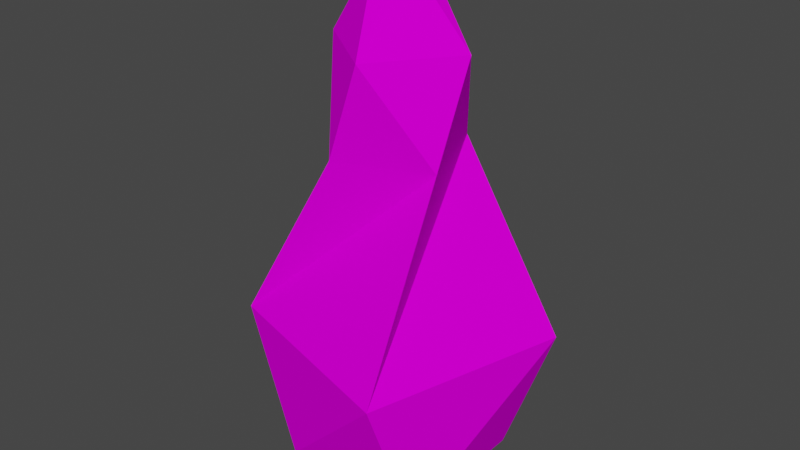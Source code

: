 # Source: blocks.blend  (saved by Blender 2.90.8; exported with 4.5.12 LTS)
import bpy
from mathutils import Matrix  # noqa: F401  (used for matrix-valued properties, if any)

bpy.ops.wm.read_factory_settings(use_empty=True)
scene = bpy.context.scene
scene.name = 'Scene'

# ---- collections
col_collection = bpy.data.collections.new('Collection'); scene.collection.children.link(col_collection)

# ---- images (referenced by path relative to the original .blend; pixels are not part of the script)
import os
ASSET_DIR = os.environ.get("B2B_ASSET_DIR", "")  # directory of the original .blend (textures are referenced by path, not embedded)
HERE = os.path.dirname(os.path.abspath(__file__))  # packed textures are extracted next to this script under _unpacked/

def load_image(name, relpath, width, height, colorspace="sRGB"):
    """Load a texture the original file referenced (path relative to the .blend, or extracted next to this script)."""
    p = next((c for c in (os.path.join(HERE, relpath), os.path.join(ASSET_DIR, relpath)) if relpath and os.path.exists(c)), "")
    if p:
        img = bpy.data.images.load(p, check_existing=True)
        img.name = name
    else:  # same state as the original file: an image datablock whose file is absent (Cycles renders it pink)
        img = bpy.data.images.new(name, width, height)
        img.source = "FILE"
        img.filepath = "//" + (relpath or name)
    img.colorspace_settings.name = colorspace
    return img
img_obelisk_texture_png = load_image('obelisk_texture.png', 'obelisk_texture.png', 1024, 1024, 'sRGB')

# ---- materials (node trees are filled in below, after node groups)
mat_material_001 = bpy.data.materials.new('Material.001')
mat_material_001.use_transparent_shadow = False

# ---- material node trees
mat_material_001.use_nodes = True; mat_material_001.node_tree.nodes.clear()
_N = mat_material_001.node_tree.nodes; _L = mat_material_001.node_tree.links
n0 = _N.new('ShaderNodeBsdfPrincipled'); n0.name = 'Principled BSDF'; n0.location = (10, 300)
n0.distribution = 'GGX'
n0.subsurface_method = 'BURLEY'
n0.inputs[2].default_value = 0.0
n0.inputs[3].default_value = 1.45
n0.inputs[13].default_value = 0.0
n0.inputs[20].default_value = 0.0
n0.inputs[27].default_value = (0.0, 0.0, 0.0, 1.0)
n0.inputs[28].default_value = 1.0
n1 = _N.new('ShaderNodeOutputMaterial'); n1.name = 'Material Output'; n1.location = (300, 300)
n2 = _N.new('ShaderNodeTexImage'); n2.name = 'Image Texture'; n2.location = (-280, 260)
n2.image = img_obelisk_texture_png
_L.new(n0.outputs[0], n1.inputs[0])
_L.new(n2.outputs[0], n0.inputs[0])
n1.is_active_output = True

# ---- world
world_world = bpy.data.worlds.new('World'); scene.world = world_world
world_world.use_nodes = True; world_world.node_tree.nodes.clear()
_N = world_world.node_tree.nodes; _L = world_world.node_tree.links
n0 = _N.new('ShaderNodeOutputWorld'); n0.name = 'World Output'; n0.location = (300, 300)
n1 = _N.new('ShaderNodeBackground'); n1.name = 'Background'; n1.location = (10, 300)
n1.inputs[0].default_value = (0.05088, 0.05088, 0.05088, 1.0)
_L.new(n1.outputs[0], n0.inputs[0])
n0.is_active_output = True
world_world.color = (0.05088, 0.05088, 0.05088)
world_world.use_sun_shadow = False
world_world.sun_shadow_jitter_overblur = 0.0

# ---- meshes
me_obelisk = bpy.data.meshes.new('Obelisk')
me_obelisk.from_pydata([(-1.0, -1.0, 0.009461), (-1.74, -0.9596, 2.009), (-1.0, 1.0, 0.009461), (-0.9596, 1.74, 2.009), (1.0, -1.0, 0.009461), (0.9596, -1.74, 2.009), (1.0, 1.0, 0.009461), (1.74, 0.9596, 2.009), (-0.3638, -0.8358, 4.427), (-0.8358, 0.3638, 4.427), (0.3638, 0.8358, 4.427), (0.8358, -0.3638, 4.427), (0.1331, -0.9018, 5.714), (-0.9018, -0.1331, 5.714), (-0.1331, 0.9018, 5.714), (0.9018, 0.1331, 5.714), (-0.1575, -0.2095, 6.773), (-0.2095, 0.1575, 6.773), (0.1575, 0.2095, 6.773), (0.2095, -0.1575, 6.773)], [], [(0, 1, 2), (2, 3, 6), (6, 7, 4), (4, 5, 0), (2, 6, 4, 0), (3, 1, 8), (11, 10, 15), (1, 5, 11), (7, 3, 9), (5, 10, 11), (12, 15, 19, 16), (9, 8, 13), (8, 11, 12), (10, 9, 14), (18, 17, 16, 19), (14, 13, 17, 18), (15, 14, 18, 19), (13, 12, 16, 17), (10, 5, 7), (9, 10, 7), (8, 9, 3), (11, 8, 1), (14, 9, 13), (13, 8, 12), (12, 11, 15), (15, 10, 14), (2, 1, 3), (0, 5, 1), (4, 7, 5), (6, 3, 7)])
_uv = me_obelisk.uv_layers.new(name='UVMap')
_uv.uv.foreach_set('vector', [0.1748, 0.6495, 0.1275, 0.6884, 0.1385, 0.5467, 0.1385, 0.5467, 0.1595, 0.3825, 0.2929, 0.5635, 0.2929, 0.5635, 0.3746, 0.7282, 0.225, 0.664, 0.5414, 8.807e-05, 0.5414, 0.1267, 0.4227, 0.002336, 0.1385, 0.5467, 0.2929, 0.5635, 0.225, 0.664, 0.1748, 0.6495, 8.807e-05, 0.6179, 0.1275, 0.6884, 0.105, 0.8266, 0.1815, 0.8597, 0.2523, 0.9179, 0.1578, 0.934, 0.3747, 0.1195, 0.5414, 0.1267, 0.5047, 0.2879, 0.3746, 0.4194, 0.1595, 0.3825, 0.2339, 0.1794, 0.2061, 0.7232, 0.2523, 0.9179, 0.1815, 0.8597, 0.4424, 0.3566, 0.5179, 0.3688, 0.4693, 0.4287, 0.4478, 0.4334, 0.02486, 0.8002, 0.105, 0.8266, 0.02855, 0.9002, 0.4291, 0.2756, 0.5047, 0.2879, 0.4424, 0.3566, 0.3298, 0.2079, 0.2339, 0.1794, 0.3261, 0.1007, 0.1053, 0.9801, 0.07579, 0.9764, 0.08586, 0.9528, 0.1029, 0.9571, 0.3261, 0.1007, 0.2301, 0.07226, 0.303, 0.002724, 0.3317, 8.807e-05, 0.1578, 0.934, 0.192, 0.9999, 0.1053, 0.9801, 0.1029, 0.9571, 0.02855, 0.9002, 0.1074, 0.9009, 0.08586, 0.9528, 0.07579, 0.9764, 0.2523, 0.9179, 0.2061, 0.7232, 0.3746, 0.7282, 0.2339, 0.1794, 0.3298, 0.2079, 0.3746, 0.4194, 0.105, 0.8266, 0.02486, 0.8002, 8.807e-05, 0.6179, 0.5047, 0.2879, 0.4291, 0.2756, 0.3747, 0.1195, 0.3261, 0.1007, 0.2339, 0.1794, 0.2301, 0.07226, 0.02855, 0.9002, 0.105, 0.8266, 0.1074, 0.9009, 0.4424, 0.3566, 0.5047, 0.2879, 0.5179, 0.3688, 0.1578, 0.934, 0.2523, 0.9179, 0.192, 0.9999, 0.1385, 0.5467, 0.1275, 0.6884, 8.807e-05, 0.6179, 0.4227, 0.002336, 0.5414, 0.1267, 0.3747, 0.1195, 0.225, 0.664, 0.3746, 0.7282, 0.2061, 0.7232, 0.2929, 0.5635, 0.1595, 0.3825, 0.3746, 0.4194])
me_obelisk.materials.append(mat_material_001)
me_obelisk.use_remesh_fix_poles = True
me_obelisk.use_remesh_preserve_attributes = False
me_obelisk.use_mirror_vertex_groups = False
me_obelisk.update()

# ---- objects
ob_obelisk = bpy.data.objects.new('Obelisk', me_obelisk)

# ---- transforms, parenting, visibility, modifiers, constraints
ob_obelisk.location = (0.0, 0.0, 0.0)
ob_obelisk.lineart.crease_threshold = 0.0

# ---- collection membership
col_collection.objects.link(ob_obelisk)

# ---- scene / render settings (as saved in the file)
scene.frame_start = 1; scene.frame_end = 250; scene.frame_set(1)
scene.render.engine = 'BLENDER_EEVEE_NEXT'
scene.cycles.use_denoising = False
scene.cycles.samples = 128
scene.cycles.sampling_pattern = 'TABULATED_SOBOL'
scene.cycles.use_adaptive_sampling = False
scene.cycles.use_light_tree = False
scene.view_settings.view_transform = 'Filmic'
bpy.context.view_layer.update()

# ---- added for rendering (the .blend has no active camera and no usable light): camera, sun
cam_auto = bpy.data.cameras.new('AutoCamera')
cam_auto.lens = 50.0
cam_auto.sensor_width = 36.0
cam_auto.clip_end = 1000.0
ob_auto_camera = bpy.data.objects.new('AutoCamera', cam_auto)
scene.collection.objects.link(ob_auto_camera)
ob_auto_camera.location = (7.73966, -9.28759, 9.58283)
ob_auto_camera.rotation_euler = (1.09748, -7.21219e-08, 0.694738)
scene.camera = ob_auto_camera
light_auto_sun = bpy.data.lights.new('AutoSun', 'SUN')
light_auto_sun.energy = 3.0
light_auto_sun.angle = 0.0523599
ob_auto_sun = bpy.data.objects.new('AutoSun', light_auto_sun)
scene.collection.objects.link(ob_auto_sun)
ob_auto_sun.rotation_euler = (0.872665, 0.174533, 0.523599)
bpy.context.view_layer.update()
